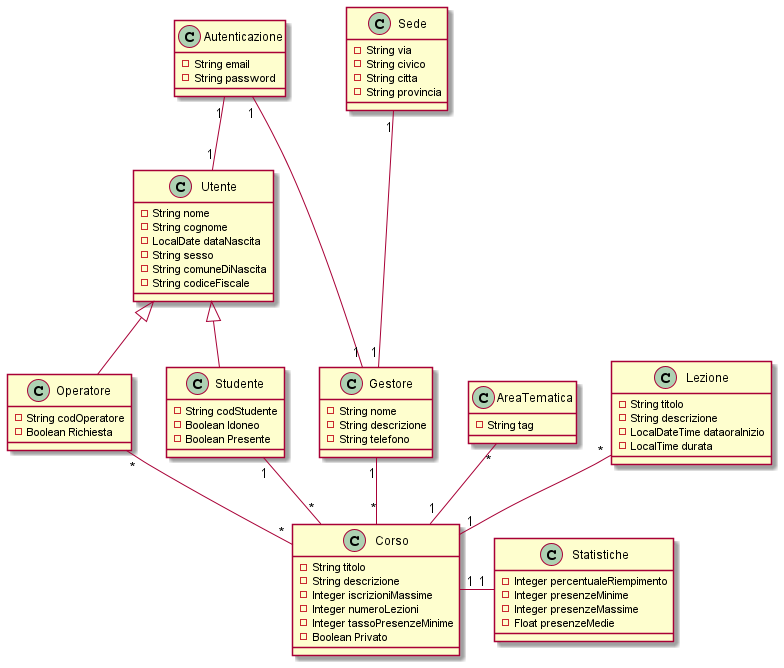

The diagram above was rendered by PlantUML. Its source (embedded in the PNG):
@startuml
class Corso {
- String titolo
- String descrizione
- Integer iscrizioniMassime
- Integer numeroLezioni
- Integer tassoPresenzeMinime
- Boolean Privato
}
class Studente {
- String codStudente
- Boolean Idoneo
- Boolean Presente
}

class Gestore {
- String nome
- String descrizione
- String telefono
}
class Utente {
- String nome
- String cognome
- LocalDate dataNascita
- String sesso
- String comuneDiNascita
- String codiceFiscale
}
class Operatore {
- String codOperatore
- Boolean Richiesta
}

class AreaTematica {
- String tag
}

class Statistiche {
- Integer percentualeRiempimento
- Integer presenzeMinime
- Integer presenzeMassime
- Float presenzeMedie
}

class Autenticazione {
- String email
- String password
}

class Lezione {
- String titolo
- String descrizione
- LocalDateTime dataoraInizio
- LocalTime durata
}
class Sede {
- String via
- String civico
- String citta
- String provincia
}

Corso "1"-"1" Statistiche
Utente <|-- Studente
Utente <|-- Operatore
Operatore "*"--"*" Corso
Studente "1"--"*" Corso
Gestore "1"--"*" Corso
AreaTematica "*"--"1" Corso
Lezione "*"--"1" Corso
Sede "1"---"1" Gestore
Autenticazione "1"--"1" Utente
Autenticazione "1"--"1" Gestore

@enduml